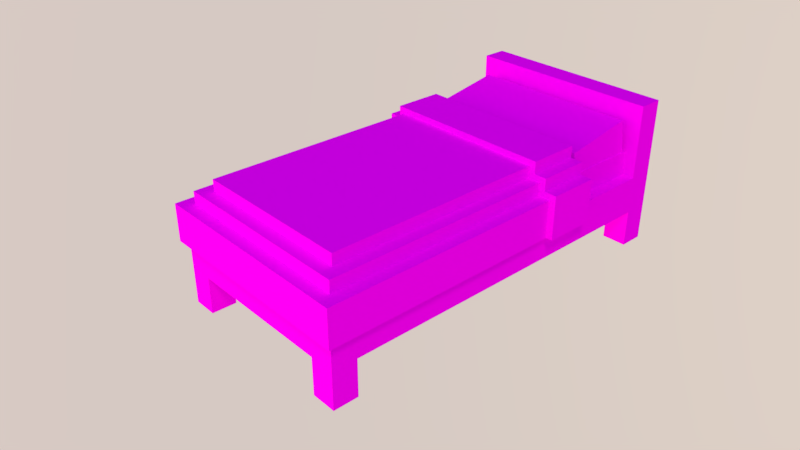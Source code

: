 # Source: Bed_in_use.blend  (saved by Blender 2.78.0; exported with 4.5.12 LTS)
import bpy
from mathutils import Matrix  # noqa: F401  (used for matrix-valued properties, if any)

bpy.ops.wm.read_factory_settings(use_empty=True)
scene = bpy.context.scene
scene.name = 'Scene'

# ---- collections
col_collection_1 = bpy.data.collections.new('Collection 1'); scene.collection.children.link(col_collection_1)

# ---- images (referenced by path relative to the original .blend; pixels are not part of the script)
import os
ASSET_DIR = os.environ.get("B2B_ASSET_DIR", "")  # directory of the original .blend (textures are referenced by path, not embedded)
HERE = os.path.dirname(os.path.abspath(__file__))  # packed textures are extracted next to this script under _unpacked/

def load_image(name, relpath, width, height, colorspace="sRGB"):
    """Load a texture the original file referenced (path relative to the .blend, or extracted next to this script)."""
    p = next((c for c in (os.path.join(HERE, relpath), os.path.join(ASSET_DIR, relpath)) if relpath and os.path.exists(c)), "")
    if p:
        img = bpy.data.images.load(p, check_existing=True)
        img.name = name
    else:  # same state as the original file: an image datablock whose file is absent (Cycles renders it pink)
        img = bpy.data.images.new(name, width, height)
        img.source = "FILE"
        img.filepath = "//" + (relpath or name)
    img.colorspace_settings.name = colorspace
    return img
img_bed_texture_png = load_image('bed_texture.png', 'bed_texture.png', 1024, 1024, 'sRGB')

# ---- materials (node trees are filled in below, after node groups)
mat_material_001 = bpy.data.materials.new('Material.001')
mat_material_001.alpha_threshold = 0.0
mat_material_001.roughness = 0.5
mat_material_001.specular_intensity = 0.0

# ---- material node trees
mat_material_001.use_nodes = True; mat_material_001.node_tree.nodes.clear()
_N = mat_material_001.node_tree.nodes; _L = mat_material_001.node_tree.links
n0 = _N.new('ShaderNodeOutputMaterial'); n0.name = 'Material Output'; n0.location = (300, 300)
n1 = _N.new('ShaderNodeBsdfDiffuse'); n1.name = 'Diffuse BSDF'; n1.location = (10, 300)
n2 = _N.new('ShaderNodeTexImage'); n2.name = 'Image Texture'; n2.location = (-180, 300)
n2.width = 140
n2.image = img_bed_texture_png
n2.interpolation = 'Closest'
_L.new(n1.outputs[0], n0.inputs[0])
_L.new(n2.outputs[0], n1.inputs[0])
n0.is_active_output = True

# ---- world
world_world = bpy.data.worlds.new('World'); scene.world = world_world
world_world.use_nodes = True; world_world.node_tree.nodes.clear()
_N = world_world.node_tree.nodes; _L = world_world.node_tree.links
n0 = _N.new('ShaderNodeOutputWorld'); n0.name = 'World Output'; n0.location = (300, 300)
n1 = _N.new('ShaderNodeBackground'); n1.name = 'Background'; n1.location = (10, 300)
n2 = _N.new('ShaderNodeTexSky'); n2.name = 'Sky Texture'; n2.location = (-190, 300)
n2.sky_type = 'PREETHAM'
n2.sun_direction = (-0.1902, -0.9366, 0.2943)
n2.sun_elevation = 1.571
_L.new(n1.outputs[0], n0.inputs[0])
_L.new(n2.outputs[0], n1.inputs[0])
n0.is_active_output = True
world_world.color = (0.05088, 0.05088, 0.05088)
world_world.use_sun_shadow = False
world_world.sun_shadow_jitter_overblur = 0.0
world_world.cycles.sampling_method = 'MANUAL'

# ---- cameras
cam_camera = bpy.data.cameras.new('Camera')
cam_camera.clip_end = 100.0
cam_camera.lens = 35.0
cam_camera.sensor_width = 32.0
cam_camera.sensor_height = 18.0
cam_camera.ortho_scale = 7.314
cam_camera.dof.focus_distance = 0.0

# ---- lights
light_lamp = bpy.data.lights.new('Lamp', 'SUN')
light_lamp.color = (1.0, 1.0, 0.6077)
light_lamp.transmission_factor = 0.0
light_lamp.cutoff_distance = 30.0
light_lamp.angle = 0.1993
light_lamp.energy = 1.0
light_lamp.shadow_buffer_clip_start = 1.001
light_lamp.shadow_soft_size = 0.1
light_lamp.shadow_cascade_max_distance = 1000.0

# ---- meshes
me_cube_001 = bpy.data.meshes.new('Cube.001')
me_cube_001.from_pydata([(-0.4375, -1.438, -0.25), (-0.4375, -1.438, 0.0), (-0.4375, 0.4375, -0.25), (-0.4375, 0.4375, 0.0), (0.4375, -1.438, -0.25), (0.4375, -1.438, 0.0), (0.4375, 0.4375, -0.25), (0.4375, 0.4375, 0.0), (-0.5, -1.5, -0.5), (-0.5, -1.5, -0.0625), (-0.5, -1.375, -0.5), (-0.5, -1.375, -0.0625), (-0.375, -1.5, -0.5), (-0.375, -1.5, -0.0625), (-0.375, -1.375, -0.5), (-0.375, -1.375, -0.0625), (0.5, -1.375, -0.0625), (0.5, -1.375, -0.5), (0.5, -1.5, -0.0625), (0.5, -1.5, -0.5), (0.375, -1.375, -0.0625), (0.375, -1.375, -0.5), (0.375, -1.5, -0.0625), (0.375, -1.5, -0.5), (-0.5, 0.375, -0.5), (-0.5, 0.375, 0.125), (-0.5, 0.5, -0.5), (-0.5, 0.5, 0.125), (-0.375, 0.375, -0.5), (-0.375, 0.375, 0.125), (-0.375, 0.5, -0.5), (-0.375, 0.5, 0.125), (0.375, 0.375, -0.5), (0.375, 0.375, 0.125), (0.375, 0.5, -0.5), (0.375, 0.5, 0.125), (0.5, 0.375, -0.5), (0.5, 0.375, 0.125), (0.5, 0.5, -0.5), (0.5, 0.5, 0.125), (-0.5, 0.375, 0.25), (-0.5, 0.5, 0.25), (-0.375, 0.5, 0.25), (-0.375, 0.375, 0.25), (0.375, 0.375, 0.25), (0.375, 0.5, 0.25), (0.5, 0.5, 0.25), (0.5, 0.375, 0.25), (-0.4312, 0.01988, -0.1728), (-0.4312, -0.03004, 0.1104), (-0.4312, 0.3738, -0.1104), (-0.4312, 0.3239, 0.1728), (0.4312, 0.01988, -0.1728), (0.4312, -0.03004, 0.1104), (0.4312, 0.3738, -0.1104), (0.4312, 0.3239, 0.1728), (-0.5, -1.375, -0.3125), (-0.5, -1.375, -0.125), (-0.5, 0.375, -0.3125), (-0.5, 0.375, -0.125), (-0.4375, -1.375, -0.3125), (-0.4375, -1.375, -0.125), (-0.4375, 0.375, -0.3125), (-0.4375, 0.375, -0.125), (-0.375, -1.5, -0.3125), (-0.375, -1.5, -0.125), (-0.375, -1.438, -0.3125), (-0.375, -1.438, -0.125), (0.375, -1.5, -0.3125), (0.375, -1.5, -0.125), (0.375, -1.438, -0.3125), (0.375, -1.438, -0.125), (0.375, 0.5, -0.125), (0.375, 0.5, -0.3125), (0.375, 0.4375, -0.125), (0.375, 0.4375, -0.3125), (-0.375, 0.5, -0.125), (-0.375, 0.5, -0.3125), (-0.375, 0.4375, -0.125), (-0.375, 0.4375, -0.3125), (-0.5, -0.5, -0.3125), (-0.5, -0.5, -0.125), (-0.4375, -0.5, -0.3125), (-0.4375, -0.5, -0.125), (0.4375, -1.375, -0.3125), (0.4375, -1.375, -0.125), (0.4375, 0.375, -0.3125), (0.4375, 0.375, -0.125), (0.5, -1.375, -0.3125), (0.5, -1.375, -0.125), (0.5, 0.375, -0.3125), (0.5, 0.375, -0.125), (0.4375, -0.5, -0.3125), (0.4375, -0.5, -0.125), (0.5, -0.5, -0.3125), (0.5, -0.5, -0.125), (-0.4062, -0.3125, 0.1602), (0.4062, -0.3125, 0.1602), (-0.4062, -0.0625, 0.1602), (0.4062, -0.0625, 0.1602), (0.4062, -0.3125, 0.1289), (-0.4062, -0.3125, 0.1289), (-0.4375, -0.3125, 0.1602), (-0.4375, -0.3125, 0.1289), (0.4062, -0.0625, 0.1289), (-0.4062, -0.0625, 0.1289), (0.4062, -0.3125, 0.007812), (0.4062, -0.0625, 0.007812), (-0.4062, -0.3125, 0.007812), (-0.4062, -0.0625, 0.007812), (0.4062, -1.531, 0.007812), (-0.4062, -1.531, 0.007812), (0.5312, -1.531, 0.007812), (-0.5312, -1.531, 0.007812), (0.5312, -0.3125, 0.007812), (-0.5312, -0.3125, 0.007812), (0.5312, -0.0625, 0.007812), (-0.5312, -0.0625, 0.007812), (0.4062, -1.531, -0.1797), (0.5312, -1.531, -0.1797), (-0.4062, -1.531, -0.1797), (-0.5312, -1.531, -0.1797), (0.5312, -0.3125, -0.1797), (0.5312, -0.0625, -0.1797), (-0.5312, -0.3125, -0.1797), (-0.5312, -0.0625, -0.1797), (-0.4062, -1.406, 0.1289), (-0.4062, -1.406, 0.007812), (-0.5312, -1.406, 0.007812), (-0.5312, -1.406, -0.1797), (0.4062, -1.406, 0.1289), (0.4062, -1.406, 0.007812), (0.5312, -1.406, 0.007812), (0.5312, -1.406, -0.1797), (-0.4375, -0.0625, 0.1602), (-0.4375, -0.0625, 0.1289), (-0.4375, -0.3125, 0.03906), (-0.4375, -0.0625, 0.03906), (-0.5312, -0.3125, 0.03906), (-0.5312, -0.0625, 0.03906), (-0.5625, -0.3125, 0.007812), (-0.5625, -0.0625, 0.007812), (-0.5625, -0.3125, -0.1797), (-0.5625, -0.0625, -0.1797), (-0.5625, -0.3125, 0.03906), (-0.5625, -0.0625, 0.03906), (0.4375, -0.3125, 0.1602), (0.4375, -0.0625, 0.1602), (0.4375, -0.3125, 0.03906), (0.4375, -0.0625, 0.03906), (0.5312, -0.3125, 0.03906), (0.5312, -0.0625, 0.03906), (0.5625, -0.3125, 0.007812), (0.5625, -0.0625, 0.007812), (0.5625, -0.3125, -0.1797), (0.5625, -0.0625, -0.1797), (0.5625, -0.3125, 0.03906), (0.5625, -0.0625, 0.03906), (-0.4062, -0.0625, -0.1797), (0.4062, -0.0625, -0.1797), (-0.4688, -1.469, 0.003906), (0.4688, -1.469, 0.003906), (-0.4688, -0.3125, 0.003906), (0.4688, -0.3125, 0.003906), (-0.4688, -1.469, 0.07031), (0.4688, -1.469, 0.07031), (0.4688, -0.3125, 0.07031), (-0.4688, -0.3125, 0.03906), (-0.4688, -0.0625, 0.03906), (-0.4688, -0.3125, 0.07031), (-0.4688, -0.0625, 0.07031), (-0.5, -0.3125, 0.03906), (-0.5, -0.0625, 0.03906), (-0.4375, -0.0625, 0.1016), (-0.4375, -0.3125, 0.1016), (-0.4375, -0.0625, 0.07031), (-0.4375, -0.3125, 0.07031), (-0.4688, -0.3125, 0.1016), (-0.4688, -0.0625, 0.1016), (-0.5, -0.3125, 0.07031), (-0.5, -0.0625, 0.07031), (-0.5, -0.3125, 0.1016), (-0.5, -0.0625, 0.1016), (0.4688, -0.3125, 0.07031), (0.4688, -0.0625, 0.07031), (0.4688, -0.3125, 0.1016), (0.4688, -0.0625, 0.1016), (0.5, -0.3125, 0.07031), (0.5, -0.0625, 0.07031), (0.5, -0.3125, 0.1016), (0.5, -0.0625, 0.1016), (0.4688, -0.3125, 0.03906), (0.4688, -0.0625, 0.03906), (0.5, -0.3125, 0.03906), (0.5, -0.0625, 0.03906), (0.4375, -0.3125, 0.07031), (0.4375, -0.0625, 0.07031), (0.4375, -0.3125, 0.1016), (0.4375, -0.0625, 0.1016), (0.4062, -0.3125, -0.1797), (-0.4062, -0.3125, -0.1797)], [], [(0, 1, 3, 2), (2, 3, 7, 6), (6, 7, 5, 4), (4, 5, 1, 0), (2, 6, 4, 0), (7, 3, 1, 5), (8, 9, 11, 10), (10, 11, 15, 14), (14, 15, 13, 12), (12, 13, 9, 8), (10, 14, 12, 8), (15, 11, 9, 13), (16, 20, 22, 18), (21, 17, 19, 23), (19, 18, 22, 23), (17, 16, 18, 19), (21, 20, 16, 17), (23, 22, 20, 21), (24, 25, 27, 26), (26, 27, 31, 30), (30, 31, 29, 28), (28, 29, 25, 24), (26, 30, 28, 24), (42, 43, 44, 45), (32, 33, 35, 34), (34, 35, 39, 38), (38, 39, 37, 36), (36, 37, 33, 32), (34, 38, 36, 32), (31, 27, 41, 42), (42, 41, 40, 43), (46, 45, 44, 47), (33, 37, 47, 44), (33, 44, 43, 29), (39, 35, 45, 46), (27, 25, 40, 41), (25, 29, 43, 40), (37, 39, 46, 47), (31, 42, 45, 35), (48, 49, 51, 50), (50, 51, 55, 54), (54, 55, 53, 52), (52, 53, 49, 48), (50, 54, 52, 48), (55, 51, 49, 53), (80, 81, 59, 58), (58, 59, 63, 62), (82, 83, 61, 60), (60, 61, 57, 56), (80, 82, 60, 56), (83, 81, 57, 61), (64, 65, 67, 66), (66, 67, 71, 70), (70, 71, 69, 68), (68, 69, 65, 64), (66, 70, 68, 64), (71, 67, 65, 69), (72, 76, 78, 74), (77, 73, 75, 79), (75, 74, 78, 79), (73, 72, 74, 75), (77, 76, 72, 73), (79, 78, 76, 77), (63, 59, 81, 83), (58, 62, 82, 80), (62, 63, 83, 82), (56, 57, 81, 80), (92, 93, 87, 86), (86, 87, 91, 90), (94, 95, 89, 88), (88, 89, 85, 84), (92, 94, 88, 84), (95, 93, 85, 89), (91, 87, 93, 95), (86, 90, 94, 92), (90, 91, 95, 94), (84, 85, 93, 92), (31, 35, 33, 29), (96, 101, 100, 97), (115, 124, 129, 128), (96, 97, 99, 98), (100, 104, 99, 97), (98, 99, 104, 105), (104, 100, 106, 107), (108, 101, 103, 136), (98, 105, 135, 134), (131, 106, 100, 130), (126, 127, 131, 130), (109, 117, 115, 108), (128, 127, 108, 115), (126, 101, 108, 127), (132, 114, 106, 131), (107, 106, 114, 116), (112, 110, 118, 119), (111, 113, 121, 120), (111, 120, 118, 110), (123, 116, 153, 155), (132, 112, 119, 133), (138, 144, 140, 115), (128, 129, 121, 113), (113, 111, 127, 128), (114, 132, 133, 122), (112, 132, 131, 110), (110, 131, 127, 111), (100, 101, 126, 130), (103, 102, 134, 135), (103, 135, 137, 136), (96, 98, 134, 102), (136, 137, 139, 138), (105, 109, 137, 135), (101, 96, 102, 103), (108, 136, 138, 115), (117, 139, 137, 109), (117, 125, 143, 141), (140, 141, 143, 142), (144, 145, 141, 140), (124, 115, 140, 142), (125, 124, 142, 143), (117, 141, 145, 139), (139, 145, 144, 138), (97, 146, 147, 99), (147, 149, 107, 99), (147, 146, 148, 149), (97, 106, 148, 146), (148, 150, 151, 149), (106, 114, 150, 148), (114, 152, 156, 150), (116, 107, 149, 151), (153, 152, 154, 155), (152, 153, 157, 156), (122, 123, 155, 154), (151, 157, 153, 116), (150, 156, 157, 151), (114, 122, 154, 152), (159, 107, 116, 123), (158, 125, 117, 109), (159, 158, 109, 107), (105, 104, 107, 109), (160, 162, 163, 161), (164, 165, 166, 169), (163, 162, 169, 166), (160, 161, 165, 164), (161, 163, 166, 165), (162, 160, 164, 169), (169, 179, 171, 167), (179, 180, 172, 171), (168, 172, 180, 170), (170, 169, 179, 180), (177, 181, 179, 169), (181, 182, 180, 179), (170, 180, 182, 178), (178, 182, 181, 177), (178, 177, 174, 173), (170, 175, 176, 169), (174, 177, 169, 176), (173, 175, 170, 178), (137, 168, 170, 175), (183, 187, 189, 185), (187, 188, 190, 189), (186, 190, 188, 184), (185, 189, 190, 186), (184, 188, 194, 192), (187, 183, 191, 193), (188, 187, 193, 194), (186, 184, 196, 198), (183, 185, 197, 195), (185, 186, 198, 197), (184, 192, 149, 196), (199, 159, 123, 122), (200, 124, 125, 158)])
_uv = me_cube_001.uv_layers.new(name='UVMap')
_uv.uv.foreach_set('vector', [0.01562, 0.1562, 0.01562, 0.07812, 0.4844, 0.07812, 0.4844, 0.1562, 0.01562, 0.25, 0.01562, 0.1719, 0.2344, 0.1719, 0.2344, 0.25, 0.25, 0.2656, 0.3281, 0.2656, 0.3281, 0.7344, 0.25, 0.7344, 0.2344, 0.1719, 0.2344, 0.25, 0.01562, 0.25, 0.01562, 0.1719, 0.01562, 0.2656, 0.2344, 0.2656, 0.2344, 0.7344, 0.01562, 0.7344, 0.2344, 0.7344, 0.01562, 0.7344, 0.01562, 0.2656, 0.2344, 0.2656, 0.5625, 0.25, 0.4531, 0.25, 0.4531, 0.2188, 0.5625, 0.2188, 0.5625, 0.25, 0.4531, 0.25, 0.4531, 0.2188, 0.5625, 0.2188, 0.5625, 0.25, 0.4531, 0.25, 0.4531, 0.2188, 0.5625, 0.2188, 0.5625, 0.25, 0.4531, 0.25, 0.4531, 0.2188, 0.5625, 0.2188, 0.4531, 0.2031, 0.4844, 0.2031, 0.4844, 0.2344, 0.4531, 0.2344, 0.4375, 0.2031, 0.4688, 0.2031, 0.4688, 0.2344, 0.4375, 0.2344, 0.4375, 0.2031, 0.4688, 0.2031, 0.4688, 0.2344, 0.4375, 0.2344, 0.4531, 0.2031, 0.4844, 0.2031, 0.4844, 0.2344, 0.4531, 0.2344, 0.5625, 0.25, 0.4531, 0.25, 0.4531, 0.2188, 0.5625, 0.2188, 0.625, 0.25, 0.5156, 0.25, 0.5156, 0.2188, 0.625, 0.2188, 0.5625, 0.25, 0.4531, 0.25, 0.4531, 0.2188, 0.5625, 0.2188, 0.5625, 0.25, 0.4531, 0.25, 0.4531, 0.2188, 0.5625, 0.2188, 0.4531, 0.2031, 0.6094, 0.2031, 0.6094, 0.2344, 0.4531, 0.2344, 0.4531, 0.2031, 0.6094, 0.2031, 0.6094, 0.2344, 0.4531, 0.2344, 0.4531, 0.2031, 0.6094, 0.2031, 0.6094, 0.2344, 0.4531, 0.2344, 0.4531, 0.2031, 0.6094, 0.2031, 0.6094, 0.2344, 0.4531, 0.2344, 0.4844, 0.2031, 0.5156, 0.2031, 0.5156, 0.2344, 0.4844, 0.2344, 0.4375, 0.2344, 0.4375, 0.2031, 0.625, 0.2031, 0.625, 0.2344, 0.6406, 0.2344, 0.4844, 0.2344, 0.4844, 0.2031, 0.6406, 0.2031, 0.6406, 0.2344, 0.4844, 0.2344, 0.4844, 0.2031, 0.6406, 0.2031, 0.6406, 0.2344, 0.4844, 0.2344, 0.4844, 0.2031, 0.6406, 0.2031, 0.6406, 0.2344, 0.4844, 0.2344, 0.4844, 0.2031, 0.6406, 0.2031, 0.4844, 0.2031, 0.5156, 0.2031, 0.5156, 0.2344, 0.4844, 0.2344, 0.4531, 0.2344, 0.4531, 0.2031, 0.4844, 0.2031, 0.4844, 0.2344, 0.4531, 0.2344, 0.4531, 0.2031, 0.4844, 0.2031, 0.4844, 0.2344, 0.4844, 0.2031, 0.4844, 0.2344, 0.4531, 0.2344, 0.4531, 0.2031, 0.4531, 0.2344, 0.4531, 0.2031, 0.4844, 0.2031, 0.4844, 0.2344, 0.625, 0.2031, 0.625, 0.2344, 0.4375, 0.2344, 0.4375, 0.2031, 0.4844, 0.2031, 0.4844, 0.2344, 0.4531, 0.2344, 0.4531, 0.2031, 0.4531, 0.2344, 0.4531, 0.2031, 0.4844, 0.2031, 0.4844, 0.2344, 0.4531, 0.2344, 0.4531, 0.2031, 0.4844, 0.2031, 0.4844, 0.2344, 0.4531, 0.2344, 0.4531, 0.2031, 0.4844, 0.2031, 0.4844, 0.2344, 0.4375, 0.2344, 0.4375, 0.2031, 0.625, 0.2031, 0.625, 0.2344, 0.03125, 0.875, 0.03125, 0.8125, 0.1094, 0.8125, 0.1094, 0.875, 0.03125, 0.9531, 0.03125, 0.8906, 0.2188, 0.8906, 0.2188, 0.9531, 0.1094, 0.8125, 0.1094, 0.875, 0.03125, 0.875, 0.03125, 0.8125, 0.2188, 0.8906, 0.2188, 0.9531, 0.03125, 0.9531, 0.03125, 0.8906, 0.03125, 0.8906, 0.2188, 0.8906, 0.2188, 0.9531, 0.03125, 0.9531, 0.2188, 0.9531, 0.03125, 0.9531, 0.03125, 0.8906, 0.2188, 0.8906, 0.4531, 0.25, 0.4531, 0.2031, 0.6719, 0.2031, 0.6719, 0.25, 0.0, 0.0, 1.0, 0.0, 1.0, 1.0, 0.0, 1.0, 0.5625, 0.25, 0.5625, 0.2031, 0.7812, 0.2031, 0.7812, 0.25, 0.0, 0.0, 1.0, 0.0, 1.0, 1.0, 0.0, 1.0, 0.7031, 0.2344, 0.7031, 0.25, 0.4844, 0.25, 0.4844, 0.2344, 0.7031, 0.2188, 0.7031, 0.2344, 0.4844, 0.2344, 0.4844, 0.2188, 0.0, 0.0, 1.0, 0.0, 1.0, 1.0, 0.0, 1.0, 0.4375, 0.25, 0.4375, 0.2031, 0.625, 0.2031, 0.625, 0.25, 0.0, 0.0, 1.0, 0.0, 1.0, 1.0, 0.0, 1.0, 0.625, 0.25, 0.625, 0.2031, 0.4375, 0.2031, 0.4375, 0.25, 0.4375, 0.2344, 0.625, 0.2344, 0.625, 0.25, 0.4375, 0.25, 0.6406, 0.25, 0.4531, 0.25, 0.4531, 0.2344, 0.6406, 0.2344, 0.6406, 0.25, 0.4531, 0.25, 0.4531, 0.2344, 0.6406, 0.2344, 0.4375, 0.2344, 0.625, 0.2344, 0.625, 0.25, 0.4375, 0.25, 0.625, 0.25, 0.625, 0.2031, 0.4375, 0.2031, 0.4375, 0.25, 0.0, 0.0, 1.0, 0.0, 1.0, 1.0, 0.0, 1.0, 0.4375, 0.25, 0.4375, 0.2031, 0.625, 0.2031, 0.625, 0.25, 0.0, 0.0, 1.0, 0.0, 1.0, 1.0, 0.0, 1.0, 0.6719, 0.2188, 0.6719, 0.2344, 0.4531, 0.2344, 0.4531, 0.2188, 0.6719, 0.2344, 0.6719, 0.25, 0.4531, 0.25, 0.4531, 0.2344, 0.4375, 0.25, 0.4375, 0.2031, 0.6562, 0.2031, 0.6562, 0.25, 0.5469, 0.25, 0.5469, 0.2031, 0.7656, 0.2031, 0.7656, 0.25, 0.4531, 0.25, 0.4531, 0.2031, 0.6719, 0.2031, 0.6719, 0.25, 0.0, 0.0, 1.0, 0.0, 1.0, 1.0, 0.0, 1.0, 0.5625, 0.25, 0.5625, 0.2031, 0.7812, 0.2031, 0.7812, 0.25, 0.0, 0.0, 1.0, 0.0, 1.0, 1.0, 0.0, 1.0, 0.7031, 0.2344, 0.7031, 0.25, 0.4844, 0.25, 0.4844, 0.2344, 0.7031, 0.2188, 0.7031, 0.2344, 0.4844, 0.2344, 0.4844, 0.2188, 0.6719, 0.2188, 0.6719, 0.2344, 0.4531, 0.2344, 0.4531, 0.2188, 0.6719, 0.2344, 0.6719, 0.25, 0.4531, 0.25, 0.4531, 0.2344, 0.4375, 0.25, 0.4375, 0.2031, 0.6562, 0.2031, 0.6562, 0.25, 0.5469, 0.25, 0.5469, 0.2031, 0.7656, 0.2031, 0.7656, 0.25, 0.4375, 0.2031, 0.625, 0.2031, 0.625, 0.2344, 0.4375, 0.2344, 0.4844, 0.5938, 0.4844, 0.5781, 0.7656, 0.5781, 0.7656, 0.5938, 0.5312, 0.9219, 0.4844, 0.9219, 0.4844, 0.6562, 0.5312, 0.6562, 0.5312, 0.9375, 0.7188, 0.9375, 0.7188, 1.0, 0.5312, 1.0, 0.5741, 0.221, 0.6585, 0.1852, 0.6555, 0.2002, 0.588, 0.2257, 0.4844, 0.5781, 0.7656, 0.5781, 0.7656, 0.5938, 0.4844, 0.5938, 0.6585, 0.1852, 0.5741, 0.221, 0.5543, 0.1624, 0.6729, 0.1292, 0.5, 0.8594, 0.5, 0.9062, 0.4844, 0.9062, 0.4844, 0.875, 0.7656, 0.5, 0.7656, 0.5156, 0.75, 0.5156, 0.75, 0.5, 0.625, 0.6562, 0.625, 0.9375, 0.6094, 0.9375, 0.6094, 0.6562, 0.5, 0.5781, 0.5, 0.5625, 0.75, 0.5625, 0.75, 0.5781, 0.5156, 1.0, 0.4844, 1.0, 0.4844, 0.9375, 0.5156, 0.9375, 0.5156, 0.6562, 0.5469, 0.6562, 0.5469, 0.9375, 0.5156, 0.9375, 0.5312, 0.6562, 0.5312, 0.9375, 0.5156, 0.9375, 0.5156, 0.6562, 0.7344, 0.6562, 0.7344, 0.9375, 0.7031, 0.9375, 0.7031, 0.6562, 0.6719, 0.8281, 0.5156, 0.8281, 0.5156, 0.7656, 0.6719, 0.7656, 0.7656, 0.5469, 0.7344, 0.5469, 0.7344, 0.5, 0.7656, 0.5, 0.5156, 0.5469, 0.4844, 0.5469, 0.4844, 0.5, 0.5156, 0.5, 0.5, 0.5469, 0.5, 0.5, 0.75, 0.5, 0.75, 0.5469, 0.5, 0.5, 0.5, 0.5469, 0.4844, 0.5469, 0.4844, 0.5, 0.8281, 0.6562, 0.8281, 0.625, 0.875, 0.625, 0.875, 0.6562, 0.5, 0.875, 0.4844, 0.875, 0.4844, 0.8594, 0.5, 0.8594, 0.4219, 0.6562, 0.375, 0.6562, 0.375, 0.625, 0.4219, 0.625, 0.5156, 0.625, 0.5469, 0.625, 0.5469, 0.6562, 0.5156, 0.6562, 0.8281, 0.9375, 0.8281, 0.6562, 0.875, 0.6562, 0.875, 0.9375, 0.7188, 0.625, 0.7188, 0.6562, 0.6875, 0.6562, 0.6875, 0.625, 0.7344, 0.625, 0.7344, 0.6562, 0.5156, 0.6562, 0.5156, 0.625, 0.7344, 0.9375, 0.5156, 0.9375, 0.5156, 0.6562, 0.7344, 0.6562, 0.5469, 0.9375, 0.5625, 0.9375, 0.5625, 1.0, 0.5469, 1.0, 0.5469, 0.9375, 0.5469, 1.0, 0.5312, 1.0, 0.5312, 0.9375, 0.5312, 0.9375, 0.5312, 1.0, 0.5156, 1.0, 0.5156, 0.9375, 0.5156, 0.9375, 0.5156, 1.0, 0.5, 1.0, 0.5, 0.9375, 0.7656, 0.5156, 0.7656, 0.5938, 0.75, 0.5781, 0.75, 0.5156, 0.5625, 0.9062, 0.5625, 0.9219, 0.5469, 0.9219, 0.5469, 0.9062, 0.5469, 0.9062, 0.5312, 0.9219, 0.4844, 0.9219, 0.4844, 0.9062, 0.6875, 0.5938, 0.6875, 0.5781, 0.75, 0.5781, 0.7656, 0.5938, 0.75, 0.5469, 0.75, 0.5, 0.7656, 0.5, 0.7656, 0.5469, 0.4219, 0.9375, 0.4219, 1.0, 0.375, 1.0, 0.375, 0.9375, 0.4375, 0.9375, 0.4375, 1.0, 0.4219, 1.0, 0.4219, 0.9375, 0.5, 0.7656, 0.5, 0.8594, 0.4844, 0.8594, 0.4844, 0.7656, 0.5, 0.6406, 0.5, 0.7031, 0.4844, 0.7031, 0.4844, 0.6406, 0.6875, 0.5938, 0.6719, 0.5938, 0.6719, 0.5781, 0.6875, 0.5781, 0.5, 1.0, 0.4844, 1.0, 0.4844, 0.9375, 0.5, 0.9375, 0.7188, 0.9375, 0.7344, 0.9375, 0.7344, 1.0, 0.7188, 1.0, 0.75, 0.5625, 0.75, 0.5156, 0.7656, 0.5, 0.7656, 0.5625, 0.7812, 1.0, 0.7812, 0.9375, 0.7969, 0.9375, 0.7969, 1.0, 0.75, 0.875, 0.75, 0.7969, 0.7656, 0.8125, 0.7656, 0.875, 0.7344, 0.9375, 0.75, 0.9375, 0.75, 1.0, 0.7344, 1.0, 0.6719, 0.9062, 0.7344, 0.9062, 0.7344, 0.9219, 0.6875, 0.9219, 0.75, 0.7969, 0.7656, 0.7969, 0.7656, 0.8125, 0.75, 0.8125, 0.7031, 0.5, 0.75, 0.5, 0.7344, 0.5156, 0.7031, 0.5156, 0.8281, 1.0, 0.8281, 0.9375, 0.875, 0.9375, 0.875, 1.0, 0.8281, 0.9375, 0.8281, 1.0, 0.8125, 1.0, 0.8125, 0.9375, 0.5312, 0.625, 0.5938, 0.625, 0.5938, 0.6406, 0.5312, 0.6406, 0.7031, 0.5156, 0.6875, 0.5156, 0.6875, 0.5, 0.7031, 0.5, 0.75, 0.9375, 0.7656, 0.9375, 0.7656, 1.0, 0.75, 1.0, 0.75, 0.7969, 0.75, 0.7031, 0.7656, 0.7031, 0.7656, 0.7969, 0.5312, 0.5, 0.5312, 0.5469, 0.5, 0.5469, 0.5, 0.5, 0.7188, 0.5, 0.75, 0.5, 0.75, 0.5469, 0.7188, 0.5469, 0.5312, 0.5, 0.7188, 0.5, 0.7188, 0.5469, 0.5312, 0.5469, 0.7344, 0.5781, 0.5156, 0.5781, 0.5156, 0.5469, 0.7344, 0.5469, 0.5156, 0.7031, 0.7031, 0.7031, 0.7031, 0.8438, 0.5156, 0.8438, 0.5, 0.6406, 0.75, 0.6406, 0.75, 0.9375, 0.5, 0.9375, 0.0, 0.0, 0.0, 0.0, 0.0, 0.0, 0.0, 0.0, 0.5, 0.5469, 0.75, 0.5469, 0.75, 0.5625, 0.5, 0.5625, 0.7344, 0.6406, 0.7344, 0.9375, 0.7188, 0.9375, 0.7188, 0.6406, 0.5156, 0.9375, 0.5156, 0.6406, 0.5312, 0.6406, 0.5312, 0.9375, 0.5, 0.8906, 0.4844, 0.8906, 0.4844, 0.875, 0.5, 0.875, 0.5156, 1.0, 0.5156, 0.9375, 0.5312, 0.9375, 0.5312, 1.0, 0.5156, 0.5938, 0.5, 0.5938, 0.5, 0.5781, 0.5156, 0.5781, 0.8694, 0.4917, 0.8025, 0.5548, 0.8177, 0.5583, 0.8711, 0.5036, 0.5312, 0.9219, 0.5156, 0.9219, 0.5156, 0.9062, 0.5312, 0.9062, 0.5156, 1.0, 0.5156, 0.9375, 0.5312, 0.9375, 0.5312, 1.0, 0.5156, 0.5938, 0.5, 0.5938, 0.5, 0.5781, 0.5156, 0.5781, 0.5, 1.0, 0.5, 1.0, 0.5, 0.9375, 0.5, 0.9375, 0.5, 1.0, 0.5, 0.9375, 0.5156, 0.9375, 0.5156, 1.0, 0.8694, 0.4917, 0.8694, 0.4917, 0.8025, 0.5548, 0.8025, 0.5548, 0.5469, 0.9219, 0.5312, 0.9219, 0.5312, 0.9062, 0.5469, 0.9062, 0.5156, 0.5781, 0.5156, 0.5938, 0.5, 0.5938, 0.5, 0.5781, 0.5156, 0.5938, 0.5, 0.5938, 0.5, 0.5781, 0.5156, 0.5781, 0.75, 0.8281, 0.7656, 0.8281, 0.7656, 0.8438, 0.75, 0.8438, 0.8125, 0.9375, 0.8125, 1.0, 0.7969, 1.0, 0.7969, 0.9375, 0.4844, 0.625, 0.5, 0.625, 0.5, 0.6406, 0.4844, 0.6406, 0.75, 0.9375, 0.75, 0.9375, 0.75, 1.0, 0.75, 1.0, 0.4844, 0.625, 0.5, 0.625, 0.5, 0.6406, 0.4844, 0.6406, 0.7656, 0.8281, 0.75, 0.8281, 0.75, 0.8125, 0.7656, 0.8125, 0.8125, 1.0, 0.8125, 0.9375, 0.8281, 0.9375, 0.8281, 1.0, 0.5, 0.625, 0.5, 0.6406, 0.4844, 0.6406, 0.4844, 0.625, 0.7656, 0.8438, 0.7656, 0.8594, 0.75, 0.8594, 0.75, 0.8438, 0.75, 0.9375, 0.75, 1.0, 0.7344, 1.0, 0.7344, 0.9375, 0.5, 0.625, 0.5, 0.6406, 0.4844, 0.6406, 0.4844, 0.625, 0.5312, 0.625, 0.625, 0.625, 0.625, 0.6406, 0.5312, 0.6406, 0.5, 0.5156, 0.5, 0.5, 0.5156, 0.5, 0.5156, 0.5156])
me_cube_001.materials.append(mat_material_001)
me_cube_001.use_remesh_preserve_volume = False
me_cube_001.use_remesh_preserve_attributes = False
me_cube_001.use_mirror_vertex_groups = False
me_cube_001.update()

# ---- objects
ob_cube = bpy.data.objects.new('Cube', me_cube_001)
ob_lamp = bpy.data.objects.new('Lamp', light_lamp)
ob_camera = bpy.data.objects.new('Camera', cam_camera)

# ---- transforms, parenting, visibility, modifiers, constraints
ob_cube.location = (0.0, 0.0, 0.0)
ob_cube.lineart.crease_threshold = 0.0
ob_lamp.location = (4.076, 1.005, 5.904)
ob_lamp.rotation_euler = (0.6503, 0.05522, 0.7904)
ob_lamp.lock_rotations_4d = False
ob_lamp.empty_display_type = 'ARROWS'
ob_lamp.color = (0.0, 0.0, 0.0, 0.0)
ob_lamp.lineart.crease_threshold = 0.0
ob_camera.location = (2.588, -3.038, 1.77)
ob_camera.rotation_euler = (1.059, -2.418e-05, 0.8374)
ob_camera.lock_rotations_4d = False
ob_camera.empty_display_type = 'ARROWS'
ob_camera.color = (0.0, 0.0, 0.0, 0.0)
ob_camera.display_type = 'WIRE'
ob_camera.lineart.crease_threshold = 0.0

# ---- collection membership
col_collection_1.objects.link(ob_cube)
col_collection_1.objects.link(ob_lamp)
col_collection_1.objects.link(ob_camera)

# ---- scene / render settings (as saved in the file)
scene.camera = ob_camera
scene.frame_start = 1; scene.frame_end = 250; scene.frame_set(3)
scene.render.engine = 'CYCLES'
scene.render.dither_intensity = 0.0
scene.cycles.use_denoising = False
scene.cycles.samples = 128
scene.cycles.sampling_pattern = 'TABULATED_SOBOL'
scene.cycles.light_sampling_threshold = 0.0
scene.cycles.use_adaptive_sampling = False
scene.cycles.use_light_tree = False
scene.cycles.blur_glossy = 0.0
scene.cycles.sample_clamp_indirect = 0.0
scene.view_settings.view_transform = 'Standard'
bpy.context.view_layer.update()
